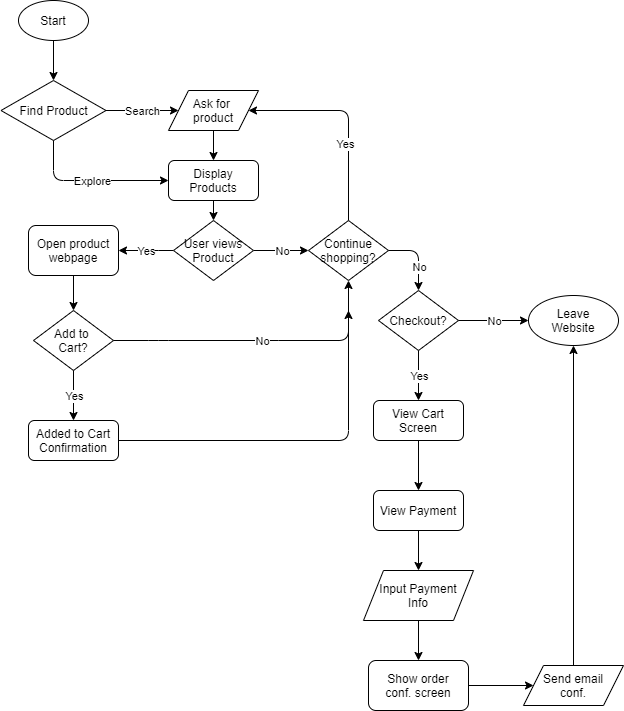

The diagram above was exported from draw.io. Its source (the exported page's mxGraphModel, read from the mxfile embedded in the PNG):
<mxGraphModel dx="830" dy="652" grid="1" gridSize="10" guides="1" tooltips="1" connect="1" arrows="1" fold="1" page="1" pageScale="1" pageWidth="850" pageHeight="1100" math="0" shadow="0">
  <root>
    <mxCell id="0" />
    <mxCell id="1" parent="0" />
    <mxCell id="6" style="edgeStyle=orthogonalEdgeStyle;rounded=0;orthogonalLoop=1;jettySize=auto;html=1;exitX=0.5;exitY=1;exitDx=0;exitDy=0;" edge="1" parent="1" source="2" target="7">
      <mxGeometry relative="1" as="geometry">
        <mxPoint x="285" y="130" as="targetPoint" />
      </mxGeometry>
    </mxCell>
    <mxCell id="2" value="Start" style="ellipse;whiteSpace=wrap;html=1;" vertex="1" parent="1">
      <mxGeometry x="250" y="40" width="70" height="40" as="geometry" />
    </mxCell>
    <mxCell id="7" value="Find Product" style="rhombus;whiteSpace=wrap;html=1;" vertex="1" parent="1">
      <mxGeometry x="232.5" y="120" width="105" height="60" as="geometry" />
    </mxCell>
    <mxCell id="8" value="" style="endArrow=classic;html=1;exitX=1;exitY=0.5;exitDx=0;exitDy=0;" edge="1" parent="1" source="7">
      <mxGeometry relative="1" as="geometry">
        <mxPoint x="370" y="230" as="sourcePoint" />
        <mxPoint x="410" y="150" as="targetPoint" />
        <Array as="points">
          <mxPoint x="370" y="150" />
        </Array>
      </mxGeometry>
    </mxCell>
    <mxCell id="9" value="Search" style="edgeLabel;resizable=0;html=1;align=center;verticalAlign=middle;" connectable="0" vertex="1" parent="8">
      <mxGeometry relative="1" as="geometry" />
    </mxCell>
    <mxCell id="11" value="" style="endArrow=classic;html=1;exitX=0.5;exitY=1;exitDx=0;exitDy=0;entryX=0;entryY=0.5;entryDx=0;entryDy=0;" edge="1" parent="1" source="7" target="16">
      <mxGeometry relative="1" as="geometry">
        <mxPoint x="370" y="230" as="sourcePoint" />
        <mxPoint x="380" y="210" as="targetPoint" />
        <Array as="points">
          <mxPoint x="285" y="220" />
          <mxPoint x="330" y="220" />
        </Array>
      </mxGeometry>
    </mxCell>
    <mxCell id="12" value="Explore" style="edgeLabel;resizable=0;html=1;align=center;verticalAlign=middle;" connectable="0" vertex="1" parent="11">
      <mxGeometry relative="1" as="geometry" />
    </mxCell>
    <mxCell id="14" value="Ask for &lt;br&gt;product" style="shape=parallelogram;perimeter=parallelogramPerimeter;whiteSpace=wrap;html=1;fixedSize=1;" vertex="1" parent="1">
      <mxGeometry x="400" y="130" width="90" height="40" as="geometry" />
    </mxCell>
    <mxCell id="15" value="" style="endArrow=classic;html=1;exitX=0.5;exitY=1;exitDx=0;exitDy=0;" edge="1" parent="1" source="14" target="16">
      <mxGeometry width="50" height="50" relative="1" as="geometry">
        <mxPoint x="400" y="250" as="sourcePoint" />
        <mxPoint x="445" y="200" as="targetPoint" />
      </mxGeometry>
    </mxCell>
    <mxCell id="16" value="Display Products" style="rounded=1;whiteSpace=wrap;html=1;" vertex="1" parent="1">
      <mxGeometry x="400" y="200" width="90" height="40" as="geometry" />
    </mxCell>
    <mxCell id="19" value="Added to Cart&lt;br&gt;Confirmation" style="rounded=1;whiteSpace=wrap;html=1;" vertex="1" parent="1">
      <mxGeometry x="260" y="460" width="90" height="40" as="geometry" />
    </mxCell>
    <mxCell id="20" value="" style="endArrow=classic;html=1;exitX=0.5;exitY=1;exitDx=0;exitDy=0;entryX=0.5;entryY=0;entryDx=0;entryDy=0;" edge="1" parent="1" source="16" target="32">
      <mxGeometry width="50" height="50" relative="1" as="geometry">
        <mxPoint x="400" y="340" as="sourcePoint" />
        <mxPoint x="520" y="240" as="targetPoint" />
      </mxGeometry>
    </mxCell>
    <mxCell id="21" value="Add to&amp;nbsp;&lt;br&gt;Cart?" style="rhombus;whiteSpace=wrap;html=1;" vertex="1" parent="1">
      <mxGeometry x="265" y="350" width="80" height="60" as="geometry" />
    </mxCell>
    <mxCell id="28" value="" style="endArrow=classic;html=1;exitX=0;exitY=0.5;exitDx=0;exitDy=0;entryX=1;entryY=0.5;entryDx=0;entryDy=0;" edge="1" parent="1" source="32">
      <mxGeometry relative="1" as="geometry">
        <mxPoint x="370" y="310" as="sourcePoint" />
        <mxPoint x="350" y="290" as="targetPoint" />
        <Array as="points">
          <mxPoint x="390" y="290" />
          <mxPoint x="350" y="290" />
        </Array>
      </mxGeometry>
    </mxCell>
    <mxCell id="29" value="Yes" style="edgeLabel;resizable=0;html=1;align=center;verticalAlign=middle;" connectable="0" vertex="1" parent="28">
      <mxGeometry relative="1" as="geometry" />
    </mxCell>
    <mxCell id="30" value="" style="endArrow=classic;html=1;exitX=1;exitY=0.5;exitDx=0;exitDy=0;entryX=0;entryY=0.5;entryDx=0;entryDy=0;" edge="1" parent="1" source="32" target="35">
      <mxGeometry relative="1" as="geometry">
        <mxPoint x="370" y="310" as="sourcePoint" />
        <mxPoint x="540" y="290" as="targetPoint" />
        <Array as="points" />
      </mxGeometry>
    </mxCell>
    <mxCell id="31" value="No" style="edgeLabel;resizable=0;html=1;align=center;verticalAlign=middle;" connectable="0" vertex="1" parent="30">
      <mxGeometry relative="1" as="geometry" />
    </mxCell>
    <mxCell id="32" value="User views&lt;br&gt;Product" style="rhombus;whiteSpace=wrap;html=1;" vertex="1" parent="1">
      <mxGeometry x="405" y="260" width="80" height="60" as="geometry" />
    </mxCell>
    <mxCell id="35" value="Continue&lt;br&gt;shopping?" style="rhombus;whiteSpace=wrap;html=1;" vertex="1" parent="1">
      <mxGeometry x="540" y="260" width="80" height="60" as="geometry" />
    </mxCell>
    <mxCell id="37" value="" style="endArrow=classic;html=1;exitX=0.5;exitY=0;exitDx=0;exitDy=0;entryX=1;entryY=0.5;entryDx=0;entryDy=0;" edge="1" parent="1" source="35" target="14">
      <mxGeometry width="50" height="50" relative="1" as="geometry">
        <mxPoint x="400" y="310" as="sourcePoint" />
        <mxPoint x="580" y="150" as="targetPoint" />
        <Array as="points">
          <mxPoint x="580" y="150" />
        </Array>
      </mxGeometry>
    </mxCell>
    <mxCell id="38" value="Yes" style="edgeLabel;html=1;align=center;verticalAlign=middle;resizable=0;points=[];" vertex="1" connectable="0" parent="37">
      <mxGeometry x="-0.2696" y="4" relative="1" as="geometry">
        <mxPoint as="offset" />
      </mxGeometry>
    </mxCell>
    <mxCell id="39" value="" style="endArrow=classic;html=1;exitX=1;exitY=0.5;exitDx=0;exitDy=0;" edge="1" parent="1" source="35">
      <mxGeometry width="50" height="50" relative="1" as="geometry">
        <mxPoint x="400" y="310" as="sourcePoint" />
        <mxPoint x="650" y="330" as="targetPoint" />
        <Array as="points">
          <mxPoint x="650" y="290" />
        </Array>
      </mxGeometry>
    </mxCell>
    <mxCell id="40" value="No" style="edgeLabel;html=1;align=center;verticalAlign=middle;resizable=0;points=[];" vertex="1" connectable="0" parent="39">
      <mxGeometry x="0.316" relative="1" as="geometry">
        <mxPoint as="offset" />
      </mxGeometry>
    </mxCell>
    <mxCell id="41" value="Checkout?" style="rhombus;whiteSpace=wrap;html=1;" vertex="1" parent="1">
      <mxGeometry x="610" y="330" width="80" height="60" as="geometry" />
    </mxCell>
    <mxCell id="42" value="" style="endArrow=classic;html=1;exitX=0.5;exitY=1;exitDx=0;exitDy=0;" edge="1" parent="1" source="41">
      <mxGeometry relative="1" as="geometry">
        <mxPoint x="370" y="290" as="sourcePoint" />
        <mxPoint x="650" y="440" as="targetPoint" />
      </mxGeometry>
    </mxCell>
    <mxCell id="43" value="Yes" style="edgeLabel;resizable=0;html=1;align=center;verticalAlign=middle;" connectable="0" vertex="1" parent="42">
      <mxGeometry relative="1" as="geometry" />
    </mxCell>
    <mxCell id="44" value="" style="endArrow=classic;html=1;exitX=1;exitY=0.5;exitDx=0;exitDy=0;" edge="1" parent="1" source="41">
      <mxGeometry relative="1" as="geometry">
        <mxPoint x="370" y="290" as="sourcePoint" />
        <mxPoint x="760" y="360" as="targetPoint" />
      </mxGeometry>
    </mxCell>
    <mxCell id="45" value="No" style="edgeLabel;resizable=0;html=1;align=center;verticalAlign=middle;" connectable="0" vertex="1" parent="44">
      <mxGeometry relative="1" as="geometry" />
    </mxCell>
    <mxCell id="46" value="Leave&lt;br&gt;Website" style="ellipse;whiteSpace=wrap;html=1;" vertex="1" parent="1">
      <mxGeometry x="760" y="335" width="90" height="50" as="geometry" />
    </mxCell>
    <mxCell id="47" value="Open product&lt;br&gt;webpage" style="rounded=1;whiteSpace=wrap;html=1;" vertex="1" parent="1">
      <mxGeometry x="260" y="265" width="90" height="50" as="geometry" />
    </mxCell>
    <mxCell id="49" value="" style="endArrow=classic;html=1;exitX=0.5;exitY=1;exitDx=0;exitDy=0;entryX=0.5;entryY=0;entryDx=0;entryDy=0;" edge="1" parent="1" source="47" target="21">
      <mxGeometry width="50" height="50" relative="1" as="geometry">
        <mxPoint x="500" y="400" as="sourcePoint" />
        <mxPoint x="550" y="350" as="targetPoint" />
      </mxGeometry>
    </mxCell>
    <mxCell id="51" value="" style="endArrow=classic;html=1;exitX=1;exitY=0.5;exitDx=0;exitDy=0;entryX=0.5;entryY=1;entryDx=0;entryDy=0;" edge="1" parent="1" source="21" target="35">
      <mxGeometry relative="1" as="geometry">
        <mxPoint x="470" y="370" as="sourcePoint" />
        <mxPoint x="590" y="380" as="targetPoint" />
        <Array as="points">
          <mxPoint x="390" y="380" />
          <mxPoint x="500" y="380" />
          <mxPoint x="580" y="380" />
        </Array>
      </mxGeometry>
    </mxCell>
    <mxCell id="52" value="No" style="edgeLabel;resizable=0;html=1;align=center;verticalAlign=middle;" connectable="0" vertex="1" parent="51">
      <mxGeometry relative="1" as="geometry" />
    </mxCell>
    <mxCell id="53" value="" style="endArrow=classic;html=1;exitX=0.5;exitY=1;exitDx=0;exitDy=0;" edge="1" parent="1" source="21">
      <mxGeometry relative="1" as="geometry">
        <mxPoint x="470" y="370" as="sourcePoint" />
        <mxPoint x="305" y="460" as="targetPoint" />
      </mxGeometry>
    </mxCell>
    <mxCell id="54" value="Yes" style="edgeLabel;resizable=0;html=1;align=center;verticalAlign=middle;" connectable="0" vertex="1" parent="53">
      <mxGeometry relative="1" as="geometry" />
    </mxCell>
    <mxCell id="55" value="" style="endArrow=classic;html=1;exitX=1;exitY=0.5;exitDx=0;exitDy=0;" edge="1" parent="1" source="19">
      <mxGeometry width="50" height="50" relative="1" as="geometry">
        <mxPoint x="500" y="400" as="sourcePoint" />
        <mxPoint x="580" y="350" as="targetPoint" />
        <Array as="points">
          <mxPoint x="580" y="480" />
        </Array>
      </mxGeometry>
    </mxCell>
    <mxCell id="56" value="View Cart&lt;br&gt;Screen" style="rounded=1;whiteSpace=wrap;html=1;" vertex="1" parent="1">
      <mxGeometry x="605" y="440" width="90" height="40" as="geometry" />
    </mxCell>
    <mxCell id="57" value="" style="endArrow=classic;html=1;exitX=0.5;exitY=1;exitDx=0;exitDy=0;" edge="1" parent="1" source="56" target="59">
      <mxGeometry relative="1" as="geometry">
        <mxPoint x="470" y="370" as="sourcePoint" />
        <mxPoint x="650" y="520" as="targetPoint" />
      </mxGeometry>
    </mxCell>
    <mxCell id="58" value="&lt;br&gt;" style="edgeLabel;resizable=0;html=1;align=center;verticalAlign=middle;" connectable="0" vertex="1" parent="57">
      <mxGeometry relative="1" as="geometry" />
    </mxCell>
    <mxCell id="62" value="" style="edgeStyle=orthogonalEdgeStyle;rounded=0;orthogonalLoop=1;jettySize=auto;html=1;" edge="1" parent="1" source="59" target="60">
      <mxGeometry relative="1" as="geometry" />
    </mxCell>
    <mxCell id="59" value="View Payment" style="rounded=1;whiteSpace=wrap;html=1;" vertex="1" parent="1">
      <mxGeometry x="605" y="530" width="90" height="40" as="geometry" />
    </mxCell>
    <mxCell id="64" value="" style="edgeStyle=orthogonalEdgeStyle;rounded=0;orthogonalLoop=1;jettySize=auto;html=1;" edge="1" parent="1" source="60" target="63">
      <mxGeometry relative="1" as="geometry" />
    </mxCell>
    <mxCell id="60" value="Input Payment&lt;br&gt;Info" style="shape=parallelogram;perimeter=parallelogramPerimeter;whiteSpace=wrap;html=1;fixedSize=1;" vertex="1" parent="1">
      <mxGeometry x="595" y="610" width="110" height="50" as="geometry" />
    </mxCell>
    <mxCell id="63" value="Show order&lt;br&gt;conf. screen" style="rounded=1;whiteSpace=wrap;html=1;" vertex="1" parent="1">
      <mxGeometry x="600" y="700" width="100" height="50" as="geometry" />
    </mxCell>
    <mxCell id="65" value="Send email&lt;br&gt;conf." style="shape=parallelogram;perimeter=parallelogramPerimeter;whiteSpace=wrap;html=1;fixedSize=1;" vertex="1" parent="1">
      <mxGeometry x="755" y="705" width="100" height="40" as="geometry" />
    </mxCell>
    <mxCell id="66" value="" style="endArrow=classic;html=1;exitX=1;exitY=0.5;exitDx=0;exitDy=0;entryX=0;entryY=0.5;entryDx=0;entryDy=0;" edge="1" parent="1" source="63" target="65">
      <mxGeometry width="50" height="50" relative="1" as="geometry">
        <mxPoint x="710" y="570" as="sourcePoint" />
        <mxPoint x="760" y="520" as="targetPoint" />
      </mxGeometry>
    </mxCell>
    <mxCell id="67" value="" style="endArrow=classic;html=1;exitX=0.5;exitY=0;exitDx=0;exitDy=0;entryX=0.5;entryY=1;entryDx=0;entryDy=0;" edge="1" parent="1" source="65" target="46">
      <mxGeometry width="50" height="50" relative="1" as="geometry">
        <mxPoint x="710" y="560" as="sourcePoint" />
        <mxPoint x="760" y="510" as="targetPoint" />
      </mxGeometry>
    </mxCell>
  </root>
</mxGraphModel>